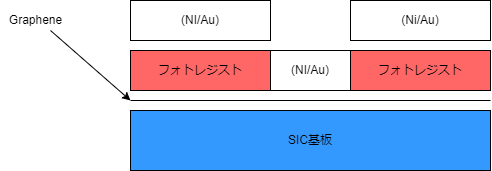

The diagram above was exported from draw.io. Its source (the exported page's mxGraphModel, read from the mxfile embedded in the PNG):
<mxGraphModel dx="550" dy="782" grid="1" gridSize="10" guides="1" tooltips="1" connect="1" arrows="1" fold="1" page="1" pageScale="1" pageWidth="827" pageHeight="1169" math="0" shadow="0">
  <root>
    <mxCell id="0" />
    <mxCell id="1" parent="0" />
    <mxCell id="2" value="SIC基板" style="rounded=0;whiteSpace=wrap;html=1;fillColor=#3399FF;" vertex="1" parent="1">
      <mxGeometry x="160" y="280" width="360" height="60" as="geometry" />
    </mxCell>
    <mxCell id="3" value="" style="endArrow=none;html=1;" edge="1" parent="1">
      <mxGeometry width="50" height="50" relative="1" as="geometry">
        <mxPoint x="160" y="270" as="sourcePoint" />
        <mxPoint x="520" y="270" as="targetPoint" />
      </mxGeometry>
    </mxCell>
    <mxCell id="4" value="" style="endArrow=classic;html=1;" edge="1" parent="1">
      <mxGeometry width="50" height="50" relative="1" as="geometry">
        <mxPoint x="80" y="200" as="sourcePoint" />
        <mxPoint x="160" y="270" as="targetPoint" />
        <Array as="points" />
      </mxGeometry>
    </mxCell>
    <mxCell id="5" value="Graphene" style="text;html=1;align=center;verticalAlign=middle;resizable=0;points=[];autosize=1;strokeColor=none;fillColor=none;" vertex="1" parent="1">
      <mxGeometry x="30" y="180" width="70" height="20" as="geometry" />
    </mxCell>
    <mxCell id="6" value="フォトレジスト" style="rounded=0;whiteSpace=wrap;html=1;fillColor=#FF6666;" vertex="1" parent="1">
      <mxGeometry x="160" y="220" width="140" height="40" as="geometry" />
    </mxCell>
    <mxCell id="7" value="フォトレジスト" style="rounded=0;whiteSpace=wrap;html=1;fillColor=#FF6666;" vertex="1" parent="1">
      <mxGeometry x="380" y="220" width="140" height="40" as="geometry" />
    </mxCell>
    <mxCell id="8" value="(NI/Au)" style="rounded=0;whiteSpace=wrap;html=1;" vertex="1" parent="1">
      <mxGeometry x="160" y="170" width="140" height="40" as="geometry" />
    </mxCell>
    <mxCell id="10" value="(NI/Au)" style="rounded=0;whiteSpace=wrap;html=1;" vertex="1" parent="1">
      <mxGeometry x="300" y="220" width="80" height="40" as="geometry" />
    </mxCell>
    <mxCell id="11" value="(Ni/Au)" style="rounded=0;whiteSpace=wrap;html=1;" vertex="1" parent="1">
      <mxGeometry x="380" y="170" width="140" height="40" as="geometry" />
    </mxCell>
  </root>
</mxGraphModel>